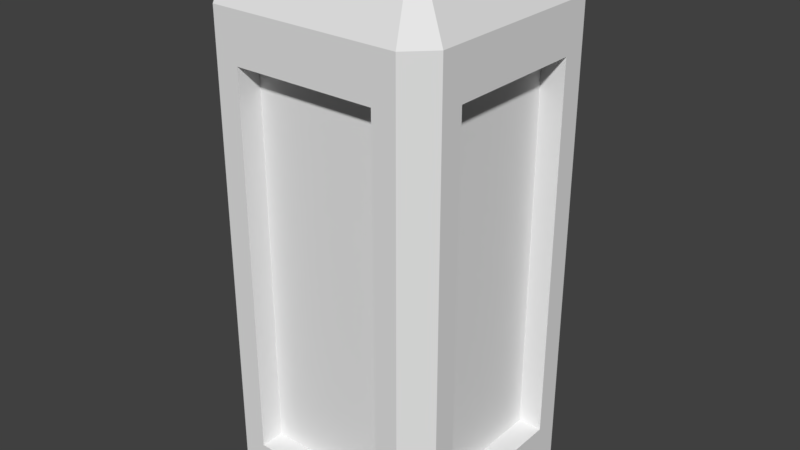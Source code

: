# Source: wallf_1x1.blend  (saved by Blender 2.79.0; exported with 4.5.12 LTS)
import bpy
from mathutils import Matrix  # noqa: F401  (used for matrix-valued properties, if any)

bpy.ops.wm.read_factory_settings(use_empty=True)
scene = bpy.context.scene
scene.name = 'Scene'

# ---- collections
col_collection_1 = bpy.data.collections.new('Collection 1'); scene.collection.children.link(col_collection_1)

# ---- world
world_world = bpy.data.worlds.new('World'); scene.world = world_world
world_world.color = (0.05088, 0.05088, 0.05088)
world_world.use_sun_shadow = False
world_world.sun_shadow_jitter_overblur = 0.0
world_world.cycles.sampling_method = 'MANUAL'

# ---- meshes
me_cube_001 = bpy.data.meshes.new('Cube.001')
me_cube_001.from_pydata([(-0.5, 0.3, 1.8), (-0.3, 0.5, 0.2), (-0.3, 0.5, 1.8), (-0.5, -0.3, 1.8), (-0.3, -0.5, 1.8), (-0.3, -0.5, 0.2), (-0.5, -0.4, 0.0), (-0.4, -0.3586, 2.2), (-0.3586, -0.4, 2.2), (-0.4, 0.5, 0.0), (-0.3586, 0.4, 2.2), (-0.4, 0.3586, 2.2), (0.3586, -0.4, 2.2), (0.4, -0.3586, 2.2), (0.4, 0.5, 0.0), (0.5, 0.4, 0.0), (0.4, 0.3586, 2.2), (0.3586, 0.4, 2.2), (0.5, 0.3, 1.8), (0.5, 0.3, 0.2), (0.3, -0.5, 0.2), (0.5, -0.3, 0.2), (0.5, -0.3, 1.8), (0.4, -0.5, 0.0), (-0.4, -0.5, 0.0), (0.5, -0.4, 0.0), (-0.5, 0.4, 0.0), (0.5, 0.4, 2.0), (-0.4, 0.5, 2.0), (0.5, -0.4, 2.0), (-0.5, -0.3, 0.2), (-0.5, 0.3, 0.2), (0.3, -0.5, 1.8), (0.3, 0.5, 0.2), (0.3, 0.5, 1.8), (0.3, -0.4, 0.2), (-0.3, -0.4, 0.2), (0.4, 0.3, 0.2), (0.4, -0.3, 0.2), (-0.4, -0.3, 0.2), (-0.4, 0.3, 0.2), (0.3, -0.4, 1.8), (0.3, 0.4, 0.2), (0.3, 0.4, 1.8), (0.4, 0.3, 1.8), (-0.3, -0.4, 1.8), (-0.4, 0.3, 1.8), (-0.4, -0.3, 1.8), (-0.3, 0.4, 1.8), (-0.3, 0.4, 0.2), (0.4, -0.3, 1.8), (-0.4, -0.5, 2.0), (-0.5, -0.4, 2.0), (-0.5, 0.4, 2.0), (0.4, 0.5, 2.0), (0.4, -0.5, 2.0)], [], [(11, 7, 13, 16), (24, 51, 52, 6), (28, 9, 26, 53), (27, 15, 14, 54), (55, 23, 25, 29), (15, 25, 6, 26), (20, 5, 24, 23), (19, 21, 25, 15), (30, 31, 26, 6), (32, 20, 23, 55), (33, 34, 54, 14), (18, 19, 15, 27), (5, 4, 51, 24), (31, 0, 53, 26), (3, 30, 6, 52), (2, 1, 9, 28), (1, 33, 14, 9), (21, 22, 29, 25), (0, 3, 52, 53), (4, 32, 55, 51), (22, 18, 27, 29), (34, 2, 28, 54), (4, 5, 36, 45), (32, 4, 45, 41), (19, 18, 44, 37), (3, 0, 46, 47), (35, 41, 45, 36), (37, 44, 50, 38), (39, 47, 46, 40), (49, 48, 43, 42), (18, 22, 50, 44), (0, 31, 40, 46), (5, 20, 35, 36), (2, 34, 43, 48), (30, 3, 47, 39), (21, 19, 37, 38), (1, 2, 48, 49), (31, 30, 39, 40), (33, 1, 49, 42), (20, 32, 41, 35), (22, 21, 38, 50), (34, 33, 42, 43), (8, 7, 52, 51), (11, 10, 28, 53), (17, 16, 27, 54), (13, 12, 55, 29), (7, 11, 53, 52), (12, 8, 51, 55), (16, 13, 29, 27), (10, 17, 54, 28), (8, 12, 13, 7), (11, 16, 17, 10), (24, 6, 25, 23), (15, 26, 9, 14)])
me_cube_001.use_remesh_preserve_volume = False
me_cube_001.use_remesh_preserve_attributes = False
me_cube_001.use_mirror_vertex_groups = False
me_cube_001.update()

# ---- objects
ob_body = bpy.data.objects.new('body', me_cube_001)

# ---- transforms, parenting, visibility, modifiers, constraints
ob_body.location = (0.0, 0.0, 0.0)
ob_body.lineart.crease_threshold = 0.0

# ---- collection membership
col_collection_1.objects.link(ob_body)

# ---- scene / render settings (as saved in the file)
scene.frame_start = 1; scene.frame_end = 250; scene.frame_set(1)
scene.render.engine = 'BLENDER_EEVEE_NEXT'
scene.render.resolution_percentage = 50
scene.render.dither_intensity = 0.0
scene.cycles.use_denoising = False
scene.cycles.samples = 128
scene.cycles.sampling_pattern = 'TABULATED_SOBOL'
scene.cycles.use_adaptive_sampling = False
scene.cycles.use_light_tree = False
scene.cycles.blur_glossy = 0.0
scene.cycles.sample_clamp_indirect = 0.0
scene.view_settings.view_transform = 'Standard'
bpy.context.view_layer.update()

# ---- added for rendering (the .blend has no active camera and no usable light): camera, sun
cam_auto = bpy.data.cameras.new('AutoCamera')
cam_auto.lens = 50.0
cam_auto.sensor_width = 36.0
cam_auto.clip_end = 1000.0
ob_auto_camera = bpy.data.objects.new('AutoCamera', cam_auto)
scene.collection.objects.link(ob_auto_camera)
ob_auto_camera.location = (2.41978, -2.90373, 3.03582)
ob_auto_camera.rotation_euler = (1.09748, -7.21219e-08, 0.694738)
scene.camera = ob_auto_camera
light_auto_sun = bpy.data.lights.new('AutoSun', 'SUN')
light_auto_sun.energy = 3.0
light_auto_sun.angle = 0.0523599
ob_auto_sun = bpy.data.objects.new('AutoSun', light_auto_sun)
scene.collection.objects.link(ob_auto_sun)
ob_auto_sun.rotation_euler = (0.872665, 0.174533, 0.523599)
bpy.context.view_layer.update()
